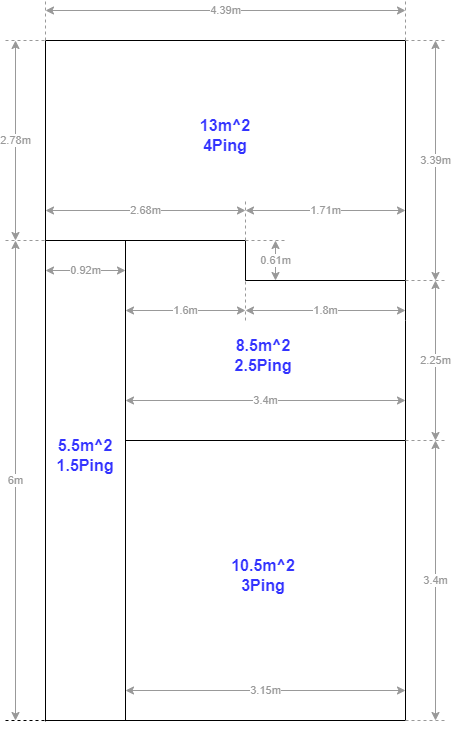

The diagram above was exported from draw.io. Its source (the exported page's mxGraphModel, read from the mxfile embedded in the PNG):
<mxGraphModel dx="1066" dy="646" grid="1" gridSize="10" guides="1" tooltips="1" connect="1" arrows="1" fold="1" page="1" pageScale="1" pageWidth="827" pageHeight="1169" math="0" shadow="0">
  <root>
    <mxCell id="0" />
    <mxCell id="1" parent="0" />
    <mxCell id="bTJ5MeQsbcbbHrTJnZvc-1" value="" style="endArrow=none;html=1;rounded=0;" parent="1" edge="1">
      <mxGeometry width="50" height="50" relative="1" as="geometry">
        <mxPoint x="160" y="120" as="sourcePoint" />
        <mxPoint x="520" y="120" as="targetPoint" />
      </mxGeometry>
    </mxCell>
    <mxCell id="bTJ5MeQsbcbbHrTJnZvc-2" value="" style="endArrow=none;html=1;rounded=0;" parent="1" edge="1">
      <mxGeometry width="50" height="50" relative="1" as="geometry">
        <mxPoint x="160" y="320" as="sourcePoint" />
        <mxPoint x="160" y="120" as="targetPoint" />
      </mxGeometry>
    </mxCell>
    <mxCell id="bTJ5MeQsbcbbHrTJnZvc-3" value="" style="endArrow=none;html=1;rounded=0;" parent="1" edge="1">
      <mxGeometry width="50" height="50" relative="1" as="geometry">
        <mxPoint x="160" y="320" as="sourcePoint" />
        <mxPoint x="360" y="320" as="targetPoint" />
      </mxGeometry>
    </mxCell>
    <mxCell id="bTJ5MeQsbcbbHrTJnZvc-4" value="" style="endArrow=none;html=1;rounded=0;" parent="1" edge="1">
      <mxGeometry width="50" height="50" relative="1" as="geometry">
        <mxPoint x="520" y="400" as="sourcePoint" />
        <mxPoint x="520" y="120" as="targetPoint" />
      </mxGeometry>
    </mxCell>
    <mxCell id="bTJ5MeQsbcbbHrTJnZvc-5" value="" style="endArrow=none;html=1;rounded=0;" parent="1" edge="1">
      <mxGeometry width="50" height="50" relative="1" as="geometry">
        <mxPoint x="360" y="360" as="sourcePoint" />
        <mxPoint x="360" y="320" as="targetPoint" />
      </mxGeometry>
    </mxCell>
    <mxCell id="bTJ5MeQsbcbbHrTJnZvc-6" value="" style="endArrow=none;html=1;rounded=0;" parent="1" edge="1">
      <mxGeometry width="50" height="50" relative="1" as="geometry">
        <mxPoint x="520" y="360" as="sourcePoint" />
        <mxPoint x="360" y="360" as="targetPoint" />
      </mxGeometry>
    </mxCell>
    <mxCell id="bTJ5MeQsbcbbHrTJnZvc-12" value="" style="endArrow=none;dashed=1;html=1;rounded=0;strokeColor=#999999;" parent="1" edge="1">
      <mxGeometry width="50" height="50" relative="1" as="geometry">
        <mxPoint x="520" y="120" as="sourcePoint" />
        <mxPoint x="560" y="120" as="targetPoint" />
      </mxGeometry>
    </mxCell>
    <mxCell id="bTJ5MeQsbcbbHrTJnZvc-17" value="4.39m" style="endArrow=classic;startArrow=classic;html=1;rounded=0;strokeColor=#999999;fontColor=#999999;" parent="1" edge="1">
      <mxGeometry width="50" height="50" relative="1" as="geometry">
        <mxPoint x="160" y="90" as="sourcePoint" />
        <mxPoint x="520" y="90" as="targetPoint" />
      </mxGeometry>
    </mxCell>
    <mxCell id="bTJ5MeQsbcbbHrTJnZvc-22" value="" style="endArrow=none;dashed=1;html=1;rounded=0;strokeColor=#999999;" parent="1" edge="1">
      <mxGeometry width="50" height="50" relative="1" as="geometry">
        <mxPoint x="360" y="320" as="sourcePoint" />
        <mxPoint x="360" y="280" as="targetPoint" />
      </mxGeometry>
    </mxCell>
    <mxCell id="CjM1O-Syx1lkjYToq9Wx-1" value="" style="endArrow=none;dashed=1;html=1;rounded=0;strokeColor=#999999;" edge="1" parent="1">
      <mxGeometry width="50" height="50" relative="1" as="geometry">
        <mxPoint x="160" y="120" as="sourcePoint" />
        <mxPoint x="160" y="80" as="targetPoint" />
      </mxGeometry>
    </mxCell>
    <mxCell id="CjM1O-Syx1lkjYToq9Wx-2" value="" style="endArrow=none;dashed=1;html=1;rounded=0;fontColor=#999999;strokeColor=#999999;" edge="1" parent="1">
      <mxGeometry width="50" height="50" relative="1" as="geometry">
        <mxPoint x="520" y="120" as="sourcePoint" />
        <mxPoint x="520" y="80" as="targetPoint" />
      </mxGeometry>
    </mxCell>
    <mxCell id="CjM1O-Syx1lkjYToq9Wx-3" value="" style="endArrow=none;dashed=1;html=1;rounded=0;strokeColor=#999999;" edge="1" parent="1">
      <mxGeometry width="50" height="50" relative="1" as="geometry">
        <mxPoint x="520" y="360" as="sourcePoint" />
        <mxPoint x="560" y="360" as="targetPoint" />
      </mxGeometry>
    </mxCell>
    <mxCell id="CjM1O-Syx1lkjYToq9Wx-4" value="" style="endArrow=none;dashed=1;html=1;rounded=0;strokeColor=#999999;" edge="1" parent="1">
      <mxGeometry width="50" height="50" relative="1" as="geometry">
        <mxPoint x="360" y="320" as="sourcePoint" />
        <mxPoint x="400" y="320" as="targetPoint" />
      </mxGeometry>
    </mxCell>
    <mxCell id="CjM1O-Syx1lkjYToq9Wx-5" value="" style="endArrow=none;html=1;rounded=0;" edge="1" parent="1">
      <mxGeometry width="50" height="50" relative="1" as="geometry">
        <mxPoint x="160" y="800.9142717633929" as="sourcePoint" />
        <mxPoint x="160" y="320" as="targetPoint" />
      </mxGeometry>
    </mxCell>
    <mxCell id="CjM1O-Syx1lkjYToq9Wx-6" value="" style="endArrow=none;html=1;rounded=0;" edge="1" parent="1">
      <mxGeometry width="50" height="50" relative="1" as="geometry">
        <mxPoint x="160" y="800" as="sourcePoint" />
        <mxPoint x="520" y="800" as="targetPoint" />
      </mxGeometry>
    </mxCell>
    <mxCell id="CjM1O-Syx1lkjYToq9Wx-7" value="" style="endArrow=none;html=1;rounded=0;" edge="1" parent="1">
      <mxGeometry width="50" height="50" relative="1" as="geometry">
        <mxPoint x="520" y="800" as="sourcePoint" />
        <mxPoint x="520" y="400" as="targetPoint" />
      </mxGeometry>
    </mxCell>
    <mxCell id="CjM1O-Syx1lkjYToq9Wx-8" value="" style="endArrow=none;html=1;rounded=0;" edge="1" parent="1">
      <mxGeometry width="50" height="50" relative="1" as="geometry">
        <mxPoint x="240" y="800" as="sourcePoint" />
        <mxPoint x="240" y="320" as="targetPoint" />
      </mxGeometry>
    </mxCell>
    <mxCell id="CjM1O-Syx1lkjYToq9Wx-10" value="" style="endArrow=none;dashed=1;html=1;rounded=0;" edge="1" parent="1">
      <mxGeometry width="50" height="50" relative="1" as="geometry">
        <mxPoint x="120" y="800" as="sourcePoint" />
        <mxPoint x="160" y="800" as="targetPoint" />
      </mxGeometry>
    </mxCell>
    <mxCell id="CjM1O-Syx1lkjYToq9Wx-13" value="2.78m" style="endArrow=classic;startArrow=classic;html=1;rounded=0;strokeColor=#999999;fontColor=#999999;" edge="1" parent="1">
      <mxGeometry width="50" height="50" relative="1" as="geometry">
        <mxPoint x="130" y="120" as="sourcePoint" />
        <mxPoint x="130" y="320" as="targetPoint" />
      </mxGeometry>
    </mxCell>
    <mxCell id="CjM1O-Syx1lkjYToq9Wx-14" value="" style="endArrow=none;dashed=1;html=1;rounded=0;strokeColor=#999999;" edge="1" parent="1">
      <mxGeometry width="50" height="50" relative="1" as="geometry">
        <mxPoint x="120" y="120" as="sourcePoint" />
        <mxPoint x="160" y="120" as="targetPoint" />
      </mxGeometry>
    </mxCell>
    <mxCell id="CjM1O-Syx1lkjYToq9Wx-15" value="" style="endArrow=none;dashed=1;html=1;rounded=0;strokeColor=#999999;" edge="1" parent="1">
      <mxGeometry width="50" height="50" relative="1" as="geometry">
        <mxPoint x="120" y="320" as="sourcePoint" />
        <mxPoint x="160" y="320" as="targetPoint" />
      </mxGeometry>
    </mxCell>
    <mxCell id="CjM1O-Syx1lkjYToq9Wx-17" value="2.68m" style="endArrow=classic;startArrow=classic;html=1;rounded=0;strokeColor=#999999;fontColor=#999999;" edge="1" parent="1">
      <mxGeometry width="50" height="50" relative="1" as="geometry">
        <mxPoint x="160" y="290" as="sourcePoint" />
        <mxPoint x="360" y="290" as="targetPoint" />
      </mxGeometry>
    </mxCell>
    <mxCell id="CjM1O-Syx1lkjYToq9Wx-18" value="1.71m" style="endArrow=classic;startArrow=classic;html=1;rounded=0;strokeColor=#999999;fontColor=#999999;" edge="1" parent="1">
      <mxGeometry width="50" height="50" relative="1" as="geometry">
        <mxPoint x="360" y="290" as="sourcePoint" />
        <mxPoint x="520" y="290" as="targetPoint" />
      </mxGeometry>
    </mxCell>
    <mxCell id="CjM1O-Syx1lkjYToq9Wx-19" value="3.39m" style="endArrow=classic;startArrow=classic;html=1;rounded=0;strokeColor=#999999;fontColor=#999999;" edge="1" parent="1">
      <mxGeometry width="50" height="50" relative="1" as="geometry">
        <mxPoint x="550" y="120" as="sourcePoint" />
        <mxPoint x="550" y="360" as="targetPoint" />
      </mxGeometry>
    </mxCell>
    <mxCell id="CjM1O-Syx1lkjYToq9Wx-20" value="0.61m" style="endArrow=classic;startArrow=classic;html=1;rounded=0;strokeColor=#999999;fontColor=#999999;" edge="1" parent="1">
      <mxGeometry width="50" height="50" relative="1" as="geometry">
        <mxPoint x="390" y="320" as="sourcePoint" />
        <mxPoint x="390" y="360" as="targetPoint" />
      </mxGeometry>
    </mxCell>
    <mxCell id="CjM1O-Syx1lkjYToq9Wx-21" value="" style="endArrow=none;html=1;rounded=0;fontColor=#999999;strokeColor=#000000;" edge="1" parent="1">
      <mxGeometry width="50" height="50" relative="1" as="geometry">
        <mxPoint x="240" y="520" as="sourcePoint" />
        <mxPoint x="520" y="520" as="targetPoint" />
      </mxGeometry>
    </mxCell>
    <mxCell id="CjM1O-Syx1lkjYToq9Wx-22" value="3.4m" style="endArrow=classic;startArrow=classic;html=1;rounded=0;strokeColor=#999999;fontColor=#999999;" edge="1" parent="1">
      <mxGeometry width="50" height="50" relative="1" as="geometry">
        <mxPoint x="550" y="520" as="sourcePoint" />
        <mxPoint x="550" y="800" as="targetPoint" />
      </mxGeometry>
    </mxCell>
    <mxCell id="CjM1O-Syx1lkjYToq9Wx-23" value="" style="endArrow=none;dashed=1;html=1;rounded=0;strokeColor=#999999;" edge="1" parent="1">
      <mxGeometry width="50" height="50" relative="1" as="geometry">
        <mxPoint x="520" y="520" as="sourcePoint" />
        <mxPoint x="560" y="520" as="targetPoint" />
      </mxGeometry>
    </mxCell>
    <mxCell id="CjM1O-Syx1lkjYToq9Wx-24" value="" style="endArrow=none;dashed=1;html=1;rounded=0;strokeColor=#999999;" edge="1" parent="1">
      <mxGeometry width="50" height="50" relative="1" as="geometry">
        <mxPoint x="520" y="800" as="sourcePoint" />
        <mxPoint x="560" y="800" as="targetPoint" />
      </mxGeometry>
    </mxCell>
    <mxCell id="CjM1O-Syx1lkjYToq9Wx-25" value="0.92m" style="endArrow=classic;startArrow=classic;html=1;rounded=0;strokeColor=#999999;fontColor=#999999;" edge="1" parent="1">
      <mxGeometry width="50" height="50" relative="1" as="geometry">
        <mxPoint x="160" y="350" as="sourcePoint" />
        <mxPoint x="240" y="350" as="targetPoint" />
      </mxGeometry>
    </mxCell>
    <mxCell id="CjM1O-Syx1lkjYToq9Wx-26" value="6m" style="endArrow=classic;startArrow=classic;html=1;rounded=0;strokeColor=#999999;fontColor=#999999;" edge="1" parent="1">
      <mxGeometry width="50" height="50" relative="1" as="geometry">
        <mxPoint x="130" y="320" as="sourcePoint" />
        <mxPoint x="130" y="800" as="targetPoint" />
      </mxGeometry>
    </mxCell>
    <mxCell id="CjM1O-Syx1lkjYToq9Wx-27" value="3.15m" style="endArrow=classic;startArrow=classic;html=1;rounded=0;strokeColor=#999999;fontColor=#999999;" edge="1" parent="1">
      <mxGeometry width="50" height="50" relative="1" as="geometry">
        <mxPoint x="240" y="770" as="sourcePoint" />
        <mxPoint x="520" y="770" as="targetPoint" />
      </mxGeometry>
    </mxCell>
    <mxCell id="CjM1O-Syx1lkjYToq9Wx-28" value="1.6m" style="endArrow=classic;startArrow=classic;html=1;rounded=0;strokeColor=#999999;fontColor=#999999;" edge="1" parent="1">
      <mxGeometry width="50" height="50" relative="1" as="geometry">
        <mxPoint x="240" y="390" as="sourcePoint" />
        <mxPoint x="360" y="390" as="targetPoint" />
      </mxGeometry>
    </mxCell>
    <mxCell id="CjM1O-Syx1lkjYToq9Wx-29" value="2.25m" style="endArrow=classic;startArrow=classic;html=1;rounded=0;strokeColor=#999999;fontColor=#999999;" edge="1" parent="1">
      <mxGeometry width="50" height="50" relative="1" as="geometry">
        <mxPoint x="550" y="360" as="sourcePoint" />
        <mxPoint x="550" y="520" as="targetPoint" />
      </mxGeometry>
    </mxCell>
    <mxCell id="CjM1O-Syx1lkjYToq9Wx-30" value="3.4m" style="endArrow=classic;startArrow=classic;html=1;rounded=0;strokeColor=#999999;fontColor=#999999;" edge="1" parent="1">
      <mxGeometry width="50" height="50" relative="1" as="geometry">
        <mxPoint x="240" y="480" as="sourcePoint" />
        <mxPoint x="520" y="480" as="targetPoint" />
      </mxGeometry>
    </mxCell>
    <mxCell id="CjM1O-Syx1lkjYToq9Wx-31" value="13m^2&lt;br style=&quot;font-size: 16px;&quot;&gt;4Ping" style="text;html=1;strokeColor=none;fillColor=none;align=center;verticalAlign=middle;whiteSpace=wrap;rounded=0;fontColor=#3333FF;fontStyle=1;fontSize=16;" vertex="1" parent="1">
      <mxGeometry x="310" y="200" width="60" height="30" as="geometry" />
    </mxCell>
    <mxCell id="CjM1O-Syx1lkjYToq9Wx-32" value="1.8m" style="endArrow=classic;startArrow=classic;html=1;rounded=0;strokeColor=#999999;fontColor=#999999;" edge="1" parent="1">
      <mxGeometry width="50" height="50" relative="1" as="geometry">
        <mxPoint x="360" y="390" as="sourcePoint" />
        <mxPoint x="520" y="390" as="targetPoint" />
      </mxGeometry>
    </mxCell>
    <mxCell id="CjM1O-Syx1lkjYToq9Wx-33" value="" style="endArrow=none;dashed=1;html=1;rounded=0;strokeColor=#999999;" edge="1" parent="1">
      <mxGeometry width="50" height="50" relative="1" as="geometry">
        <mxPoint x="360" y="400" as="sourcePoint" />
        <mxPoint x="360" y="360" as="targetPoint" />
      </mxGeometry>
    </mxCell>
    <mxCell id="CjM1O-Syx1lkjYToq9Wx-34" value="8.5m^2&lt;br style=&quot;font-size: 16px;&quot;&gt;2.5Ping" style="text;html=1;strokeColor=none;fillColor=none;align=center;verticalAlign=middle;whiteSpace=wrap;rounded=0;fontColor=#3333FF;fontStyle=1;fontSize=16;" vertex="1" parent="1">
      <mxGeometry x="350" y="420" width="56" height="30" as="geometry" />
    </mxCell>
    <mxCell id="CjM1O-Syx1lkjYToq9Wx-35" value="5.5m^2&lt;br style=&quot;font-size: 16px;&quot;&gt;1.5Ping" style="text;html=1;strokeColor=none;fillColor=none;align=center;verticalAlign=middle;whiteSpace=wrap;rounded=0;fontColor=#3333FF;fontStyle=1;fontSize=16;" vertex="1" parent="1">
      <mxGeometry x="180" y="520" width="40" height="30" as="geometry" />
    </mxCell>
    <mxCell id="CjM1O-Syx1lkjYToq9Wx-36" value="10.5m^2&lt;br style=&quot;font-size: 16px;&quot;&gt;3Ping" style="text;html=1;strokeColor=none;fillColor=none;align=center;verticalAlign=middle;whiteSpace=wrap;rounded=0;fontColor=#3333FF;fontStyle=1;fontSize=16;" vertex="1" parent="1">
      <mxGeometry x="350" y="640" width="56" height="30" as="geometry" />
    </mxCell>
  </root>
</mxGraphModel>